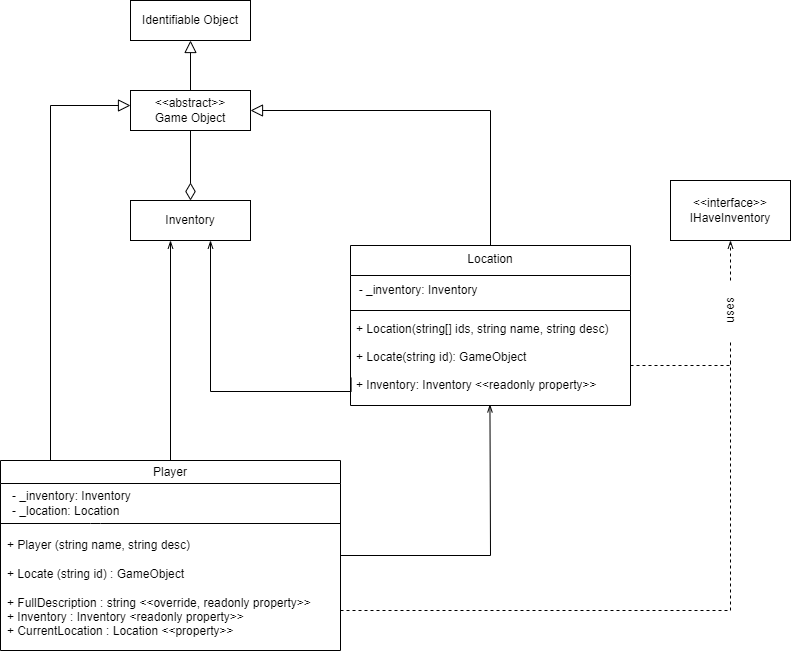

The diagram above was exported from draw.io. Its source (the exported page's mxGraphModel, read from the mxfile embedded in the PNG):
<mxGraphModel dx="1102" dy="810" grid="1" gridSize="10" guides="1" tooltips="1" connect="1" arrows="1" fold="1" page="1" pageScale="1" pageWidth="827" pageHeight="1169" math="0" shadow="0">
  <root>
    <mxCell id="WIyWlLk6GJQsqaUBKTNV-0" />
    <mxCell id="WIyWlLk6GJQsqaUBKTNV-1" parent="WIyWlLk6GJQsqaUBKTNV-0" />
    <mxCell id="AMJcxbnHUIIvgGDiPDrm-9" style="edgeStyle=elbowEdgeStyle;rounded=0;orthogonalLoop=1;jettySize=auto;html=1;exitX=0.5;exitY=0;exitDx=0;exitDy=0;endArrow=block;endFill=0;endSize=10;entryX=1;entryY=0.5;entryDx=0;entryDy=0;" parent="WIyWlLk6GJQsqaUBKTNV-1" source="zkfFHV4jXpPFQw0GAbJ--0" target="AMJcxbnHUIIvgGDiPDrm-0" edge="1">
      <mxGeometry relative="1" as="geometry">
        <mxPoint x="340" y="265" as="targetPoint" />
        <mxPoint x="610" y="335" as="sourcePoint" />
        <Array as="points">
          <mxPoint x="520" y="355" />
        </Array>
      </mxGeometry>
    </mxCell>
    <mxCell id="zkfFHV4jXpPFQw0GAbJ--0" value="Location&#10;" style="swimlane;fontStyle=0;align=center;verticalAlign=top;childLayout=stackLayout;horizontal=1;startSize=30;horizontalStack=0;resizeParent=1;resizeLast=0;collapsible=1;marginBottom=0;rounded=0;shadow=0;strokeWidth=1;" parent="WIyWlLk6GJQsqaUBKTNV-1" vertex="1">
      <mxGeometry x="380" y="405" width="280" height="160" as="geometry">
        <mxRectangle x="230" y="140" width="160" height="26" as="alternateBounds" />
      </mxGeometry>
    </mxCell>
    <mxCell id="AMJcxbnHUIIvgGDiPDrm-24" value="&amp;nbsp; - _inventory: Inventory" style="text;html=1;align=left;verticalAlign=middle;whiteSpace=wrap;rounded=0;" parent="zkfFHV4jXpPFQw0GAbJ--0" vertex="1">
      <mxGeometry y="30" width="280" height="30" as="geometry" />
    </mxCell>
    <mxCell id="AMJcxbnHUIIvgGDiPDrm-23" value="" style="line;html=1;strokeWidth=1;align=left;verticalAlign=middle;spacingTop=-1;spacingLeft=3;spacingRight=3;rotatable=0;labelPosition=right;points=[];portConstraint=eastwest;" parent="zkfFHV4jXpPFQw0GAbJ--0" vertex="1">
      <mxGeometry y="60" width="280" height="10" as="geometry" />
    </mxCell>
    <mxCell id="zkfFHV4jXpPFQw0GAbJ--2" value="+ Location(string[] ids, string name, string desc)&#10;&#10;+ Locate(string id): GameObject&#10;&#10;+ Inventory: Inventory &lt;&lt;readonly property&gt;&gt;&#10;&#10;&#10;" style="text;align=left;verticalAlign=top;spacingLeft=4;spacingRight=4;overflow=hidden;rotatable=0;points=[[0,0.5],[1,0.5]];portConstraint=eastwest;rounded=0;shadow=0;html=0;" parent="zkfFHV4jXpPFQw0GAbJ--0" vertex="1">
      <mxGeometry y="70" width="280" height="90" as="geometry" />
    </mxCell>
    <mxCell id="AMJcxbnHUIIvgGDiPDrm-17" style="edgeStyle=orthogonalEdgeStyle;rounded=0;orthogonalLoop=1;jettySize=auto;html=1;endArrow=diamondThin;endFill=0;endSize=15;entryX=0.5;entryY=0;entryDx=0;entryDy=0;" parent="WIyWlLk6GJQsqaUBKTNV-1" source="AMJcxbnHUIIvgGDiPDrm-0" target="AMJcxbnHUIIvgGDiPDrm-10" edge="1">
      <mxGeometry relative="1" as="geometry">
        <mxPoint x="220" y="355" as="targetPoint" />
      </mxGeometry>
    </mxCell>
    <mxCell id="Eo8vaBwRHaBnt_2tlmmi-24" style="edgeStyle=orthogonalEdgeStyle;rounded=0;orthogonalLoop=1;jettySize=auto;html=1;endArrow=block;endFill=0;endSize=10;" parent="WIyWlLk6GJQsqaUBKTNV-1" source="AMJcxbnHUIIvgGDiPDrm-0" edge="1">
      <mxGeometry relative="1" as="geometry">
        <mxPoint x="220" y="200" as="targetPoint" />
      </mxGeometry>
    </mxCell>
    <mxCell id="AMJcxbnHUIIvgGDiPDrm-0" value="&lt;div&gt;&amp;lt;&amp;lt;abstract&amp;gt;&amp;gt;&lt;/div&gt;Game&lt;span style=&quot;background-color: initial;&quot;&gt;&amp;nbsp;Object&lt;/span&gt;" style="rounded=0;whiteSpace=wrap;html=1;" parent="WIyWlLk6GJQsqaUBKTNV-1" vertex="1">
      <mxGeometry x="160" y="250" width="120" height="40" as="geometry" />
    </mxCell>
    <mxCell id="AMJcxbnHUIIvgGDiPDrm-10" value="Inventory" style="rounded=0;whiteSpace=wrap;html=1;" parent="WIyWlLk6GJQsqaUBKTNV-1" vertex="1">
      <mxGeometry x="160" y="360" width="120" height="40" as="geometry" />
    </mxCell>
    <mxCell id="AMJcxbnHUIIvgGDiPDrm-19" style="edgeStyle=orthogonalEdgeStyle;rounded=0;orthogonalLoop=1;jettySize=auto;html=1;endArrow=openThin;endFill=0;exitX=0.002;exitY=0.691;exitDx=0;exitDy=0;exitPerimeter=0;" parent="WIyWlLk6GJQsqaUBKTNV-1" source="zkfFHV4jXpPFQw0GAbJ--2" edge="1">
      <mxGeometry relative="1" as="geometry">
        <mxPoint x="240" y="400" as="targetPoint" />
        <mxPoint x="370" y="551" as="sourcePoint" />
        <Array as="points">
          <mxPoint x="240" y="551" />
        </Array>
      </mxGeometry>
    </mxCell>
    <mxCell id="Eo8vaBwRHaBnt_2tlmmi-0" value="&amp;lt;&amp;lt;interface&amp;gt;&amp;gt;&lt;br&gt;&lt;div&gt;IHaveInventory&lt;/div&gt;" style="rounded=0;whiteSpace=wrap;html=1;" parent="WIyWlLk6GJQsqaUBKTNV-1" vertex="1">
      <mxGeometry x="700" y="340" width="120" height="60" as="geometry" />
    </mxCell>
    <mxCell id="Eo8vaBwRHaBnt_2tlmmi-9" style="edgeStyle=orthogonalEdgeStyle;rounded=0;orthogonalLoop=1;jettySize=auto;html=1;entryX=0.5;entryY=1;entryDx=0;entryDy=0;dashed=1;endArrow=openThin;endFill=0;" parent="WIyWlLk6GJQsqaUBKTNV-1" source="Eo8vaBwRHaBnt_2tlmmi-4" target="Eo8vaBwRHaBnt_2tlmmi-0" edge="1">
      <mxGeometry relative="1" as="geometry" />
    </mxCell>
    <mxCell id="Eo8vaBwRHaBnt_2tlmmi-4" value="uses" style="text;html=1;align=center;verticalAlign=middle;whiteSpace=wrap;rounded=0;rotation=-90;" parent="WIyWlLk6GJQsqaUBKTNV-1" vertex="1">
      <mxGeometry x="730" y="455" width="60" height="30" as="geometry" />
    </mxCell>
    <mxCell id="Eo8vaBwRHaBnt_2tlmmi-8" value="" style="endArrow=none;dashed=1;html=1;rounded=0;entryX=0;entryY=0.5;entryDx=0;entryDy=0;" parent="WIyWlLk6GJQsqaUBKTNV-1" target="Eo8vaBwRHaBnt_2tlmmi-4" edge="1">
      <mxGeometry width="50" height="50" relative="1" as="geometry">
        <mxPoint x="660" y="525" as="sourcePoint" />
        <mxPoint x="810" y="525" as="targetPoint" />
        <Array as="points">
          <mxPoint x="760" y="525" />
        </Array>
      </mxGeometry>
    </mxCell>
    <mxCell id="Eo8vaBwRHaBnt_2tlmmi-10" value="&lt;span style=&quot;font-weight: normal;&quot;&gt;Player&lt;/span&gt;" style="swimlane;whiteSpace=wrap;html=1;" parent="WIyWlLk6GJQsqaUBKTNV-1" vertex="1">
      <mxGeometry x="30" y="620" width="340" height="190" as="geometry" />
    </mxCell>
    <mxCell id="Eo8vaBwRHaBnt_2tlmmi-12" value="- _inventory: Inventory&lt;div&gt;- _location: Location&amp;nbsp;&lt;/div&gt;" style="text;html=1;align=left;verticalAlign=middle;resizable=0;points=[];autosize=1;strokeColor=none;fillColor=none;" parent="Eo8vaBwRHaBnt_2tlmmi-10" vertex="1">
      <mxGeometry x="10" y="23" width="140" height="40" as="geometry" />
    </mxCell>
    <mxCell id="Eo8vaBwRHaBnt_2tlmmi-11" value="" style="endArrow=none;html=1;rounded=0;exitX=0;exitY=0.25;exitDx=0;exitDy=0;" parent="Eo8vaBwRHaBnt_2tlmmi-10" edge="1">
      <mxGeometry width="50" height="50" relative="1" as="geometry">
        <mxPoint y="63" as="sourcePoint" />
        <mxPoint x="340" y="63" as="targetPoint" />
        <Array as="points">
          <mxPoint x="90" y="63" />
          <mxPoint x="100" y="63" />
        </Array>
      </mxGeometry>
    </mxCell>
    <mxCell id="Eo8vaBwRHaBnt_2tlmmi-14" value="+ Player (string name, string desc)&lt;div&gt;&lt;br&gt;&lt;/div&gt;&lt;div&gt;+ Locate (string id) : GameObject&lt;/div&gt;&lt;div&gt;&lt;br&gt;&lt;/div&gt;&lt;div&gt;+ FullDescription : string &amp;lt;&amp;lt;override, readonly property&amp;gt;&amp;gt;&lt;/div&gt;&lt;div&gt;+ Inventory : Inventory &amp;lt;readonly property&amp;gt;&amp;gt;&lt;/div&gt;&lt;div&gt;+ CurrentLocation : Location &amp;lt;&amp;lt;property&amp;gt;&amp;gt;&lt;/div&gt;" style="text;html=1;align=left;verticalAlign=middle;resizable=0;points=[];autosize=1;strokeColor=none;fillColor=none;" parent="Eo8vaBwRHaBnt_2tlmmi-10" vertex="1">
      <mxGeometry x="5" y="73" width="330" height="110" as="geometry" />
    </mxCell>
    <mxCell id="Eo8vaBwRHaBnt_2tlmmi-19" style="edgeStyle=orthogonalEdgeStyle;rounded=0;orthogonalLoop=1;jettySize=auto;html=1;endArrow=openThin;endFill=0;" parent="WIyWlLk6GJQsqaUBKTNV-1" source="Eo8vaBwRHaBnt_2tlmmi-10" edge="1">
      <mxGeometry relative="1" as="geometry">
        <mxPoint x="200" y="400" as="targetPoint" />
      </mxGeometry>
    </mxCell>
    <mxCell id="Eo8vaBwRHaBnt_2tlmmi-20" value="" style="endArrow=block;html=1;rounded=0;endFill=0;endSize=10;" parent="WIyWlLk6GJQsqaUBKTNV-1" edge="1">
      <mxGeometry width="50" height="50" relative="1" as="geometry">
        <mxPoint x="80" y="620" as="sourcePoint" />
        <mxPoint x="160" y="265" as="targetPoint" />
        <Array as="points">
          <mxPoint x="80" y="265" />
        </Array>
      </mxGeometry>
    </mxCell>
    <mxCell id="Eo8vaBwRHaBnt_2tlmmi-21" value="" style="endArrow=openThin;html=1;rounded=0;exitX=1;exitY=0.5;exitDx=0;exitDy=0;entryX=0.498;entryY=0.988;entryDx=0;entryDy=0;entryPerimeter=0;endFill=0;" parent="WIyWlLk6GJQsqaUBKTNV-1" source="Eo8vaBwRHaBnt_2tlmmi-10" target="zkfFHV4jXpPFQw0GAbJ--2" edge="1">
      <mxGeometry width="50" height="50" relative="1" as="geometry">
        <mxPoint x="370" y="730" as="sourcePoint" />
        <mxPoint x="520" y="588" as="targetPoint" />
        <Array as="points">
          <mxPoint x="520" y="715" />
        </Array>
      </mxGeometry>
    </mxCell>
    <mxCell id="Eo8vaBwRHaBnt_2tlmmi-23" value="" style="endArrow=none;dashed=1;html=1;rounded=0;" parent="WIyWlLk6GJQsqaUBKTNV-1" edge="1">
      <mxGeometry width="50" height="50" relative="1" as="geometry">
        <mxPoint x="370" y="770" as="sourcePoint" />
        <mxPoint x="760" y="520" as="targetPoint" />
        <Array as="points">
          <mxPoint x="760" y="770" />
        </Array>
      </mxGeometry>
    </mxCell>
    <mxCell id="Eo8vaBwRHaBnt_2tlmmi-25" value="Identifiable Object" style="rounded=0;whiteSpace=wrap;html=1;" parent="WIyWlLk6GJQsqaUBKTNV-1" vertex="1">
      <mxGeometry x="160" y="160" width="120" height="40" as="geometry" />
    </mxCell>
  </root>
</mxGraphModel>